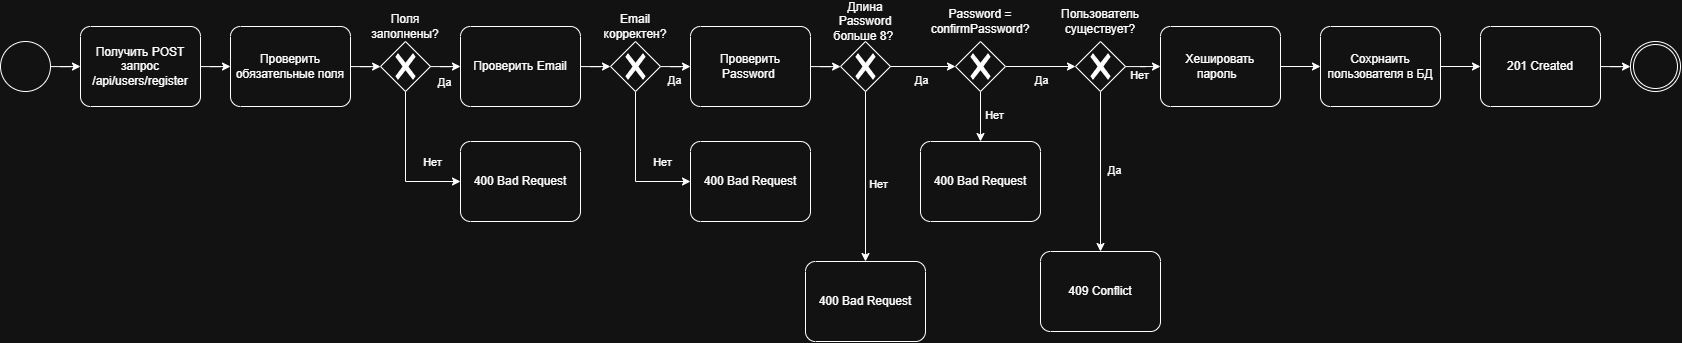

The diagram above was exported from draw.io. Its source (the exported page's mxGraphModel, read from the mxfile embedded in the PNG):
<mxGraphModel dx="1775" dy="1024" grid="1" gridSize="10" guides="1" tooltips="1" connect="1" arrows="1" fold="1" page="1" pageScale="1" pageWidth="827" pageHeight="1169" math="0" shadow="0">
  <root>
    <mxCell id="0" />
    <mxCell id="1" parent="0" />
    <mxCell id="SSsrNVN7jn43z9J1XI3s-1" parent="1" style="points=[[0.145,0.145,0],[0.5,0,0],[0.855,0.145,0],[1,0.5,0],[0.855,0.855,0],[0.5,1,0],[0.145,0.855,0],[0,0.5,0]];shape=mxgraph.bpmn.event;html=1;verticalLabelPosition=bottom;labelBackgroundColor=#ffffff;verticalAlign=top;align=center;perimeter=ellipsePerimeter;outlineConnect=0;aspect=fixed;outline=standard;symbol=general;" value="" vertex="1">
      <mxGeometry height="50" width="50" x="110" y="350" as="geometry" />
    </mxCell>
    <mxCell id="SSsrNVN7jn43z9J1XI3s-2" parent="1" style="points=[[0.145,0.145,0],[0.5,0,0],[0.855,0.145,0],[1,0.5,0],[0.855,0.855,0],[0.5,1,0],[0.145,0.855,0],[0,0.5,0]];shape=mxgraph.bpmn.event;html=1;verticalLabelPosition=bottom;labelBackgroundColor=#ffffff;verticalAlign=top;align=center;perimeter=ellipsePerimeter;outlineConnect=0;aspect=fixed;outline=throwing;symbol=general;" value="" vertex="1">
      <mxGeometry height="50" width="50" x="1740" y="350" as="geometry" />
    </mxCell>
    <mxCell id="SSsrNVN7jn43z9J1XI3s-3" parent="1" style="points=[[0.25,0,0],[0.5,0,0],[0.75,0,0],[1,0.25,0],[1,0.5,0],[1,0.75,0],[0.75,1,0],[0.5,1,0],[0.25,1,0],[0,0.75,0],[0,0.5,0],[0,0.25,0]];shape=mxgraph.bpmn.task2;whiteSpace=wrap;rectStyle=rounded;size=10;html=1;container=1;expand=0;collapsible=0;taskMarker=abstract;" value="Получить POST запрос /api/users/register" vertex="1">
      <mxGeometry height="80" width="120" x="190" y="335" as="geometry" />
    </mxCell>
    <mxCell id="SSsrNVN7jn43z9J1XI3s-10" edge="1" parent="1" source="SSsrNVN7jn43z9J1XI3s-4" style="edgeStyle=orthogonalEdgeStyle;rounded=0;orthogonalLoop=1;jettySize=auto;html=1;" target="SSsrNVN7jn43z9J1XI3s-6">
      <mxGeometry relative="1" as="geometry" />
    </mxCell>
    <mxCell id="SSsrNVN7jn43z9J1XI3s-4" parent="1" style="points=[[0.25,0,0],[0.5,0,0],[0.75,0,0],[1,0.25,0],[1,0.5,0],[1,0.75,0],[0.75,1,0],[0.5,1,0],[0.25,1,0],[0,0.75,0],[0,0.5,0],[0,0.25,0]];shape=mxgraph.bpmn.task2;whiteSpace=wrap;rectStyle=rounded;size=10;html=1;container=1;expand=0;collapsible=0;taskMarker=abstract;" value="Проверить обязательные поля" vertex="1">
      <mxGeometry height="80" width="120" x="340" y="335" as="geometry" />
    </mxCell>
    <mxCell id="SSsrNVN7jn43z9J1XI3s-6" parent="1" style="points=[[0.25,0.25,0],[0.5,0,0],[0.75,0.25,0],[1,0.5,0],[0.75,0.75,0],[0.5,1,0],[0.25,0.75,0],[0,0.5,0]];shape=mxgraph.bpmn.gateway2;html=1;verticalLabelPosition=bottom;labelBackgroundColor=#ffffff;verticalAlign=top;align=center;perimeter=rhombusPerimeter;outlineConnect=0;outline=none;symbol=none;gwType=exclusive;" value="" vertex="1">
      <mxGeometry height="50" width="50" x="490" y="350" as="geometry" />
    </mxCell>
    <mxCell id="SSsrNVN7jn43z9J1XI3s-7" parent="1" style="text;html=1;whiteSpace=wrap;strokeColor=none;fillColor=none;align=center;verticalAlign=middle;rounded=0;" value="Поля заполнены?" vertex="1">
      <mxGeometry height="30" width="60" x="485" y="320" as="geometry" />
    </mxCell>
    <mxCell id="SSsrNVN7jn43z9J1XI3s-8" edge="1" parent="1" source="SSsrNVN7jn43z9J1XI3s-1" style="edgeStyle=orthogonalEdgeStyle;rounded=0;orthogonalLoop=1;jettySize=auto;html=1;entryX=0;entryY=0.5;entryDx=0;entryDy=0;entryPerimeter=0;" target="SSsrNVN7jn43z9J1XI3s-3">
      <mxGeometry relative="1" as="geometry" />
    </mxCell>
    <mxCell id="SSsrNVN7jn43z9J1XI3s-9" edge="1" parent="1" source="SSsrNVN7jn43z9J1XI3s-3" style="edgeStyle=orthogonalEdgeStyle;rounded=0;orthogonalLoop=1;jettySize=auto;html=1;entryX=0;entryY=0.5;entryDx=0;entryDy=0;entryPerimeter=0;" target="SSsrNVN7jn43z9J1XI3s-4">
      <mxGeometry relative="1" as="geometry" />
    </mxCell>
    <mxCell id="SSsrNVN7jn43z9J1XI3s-11" parent="1" style="points=[[0.25,0,0],[0.5,0,0],[0.75,0,0],[1,0.25,0],[1,0.5,0],[1,0.75,0],[0.75,1,0],[0.5,1,0],[0.25,1,0],[0,0.75,0],[0,0.5,0],[0,0.25,0]];shape=mxgraph.bpmn.task2;whiteSpace=wrap;rectStyle=rounded;size=10;html=1;container=1;expand=0;collapsible=0;taskMarker=abstract;" value="Проверить Email" vertex="1">
      <mxGeometry height="80" width="120" x="570" y="335" as="geometry" />
    </mxCell>
    <mxCell id="SSsrNVN7jn43z9J1XI3s-12" edge="1" parent="1" source="SSsrNVN7jn43z9J1XI3s-6" style="edgeStyle=orthogonalEdgeStyle;rounded=0;orthogonalLoop=1;jettySize=auto;html=1;entryX=0;entryY=0.5;entryDx=0;entryDy=0;entryPerimeter=0;" target="SSsrNVN7jn43z9J1XI3s-11">
      <mxGeometry relative="1" as="geometry" />
    </mxCell>
    <mxCell id="SSsrNVN7jn43z9J1XI3s-13" connectable="0" parent="SSsrNVN7jn43z9J1XI3s-12" style="edgeLabel;html=1;align=center;verticalAlign=middle;resizable=0;points=[];" value="Да" vertex="1">
      <mxGeometry relative="1" x="0.1018" y="1" as="geometry">
        <mxPoint y="14" as="offset" />
      </mxGeometry>
    </mxCell>
    <mxCell id="SSsrNVN7jn43z9J1XI3s-14" parent="1" style="points=[[0.25,0,0],[0.5,0,0],[0.75,0,0],[1,0.25,0],[1,0.5,0],[1,0.75,0],[0.75,1,0],[0.5,1,0],[0.25,1,0],[0,0.75,0],[0,0.5,0],[0,0.25,0]];shape=mxgraph.bpmn.task2;whiteSpace=wrap;rectStyle=rounded;size=10;html=1;container=1;expand=0;collapsible=0;taskMarker=abstract;" value="400 Bad Request" vertex="1">
      <mxGeometry height="80" width="120" x="570" y="450" as="geometry" />
    </mxCell>
    <mxCell id="SSsrNVN7jn43z9J1XI3s-15" edge="1" parent="1" source="SSsrNVN7jn43z9J1XI3s-6" style="edgeStyle=orthogonalEdgeStyle;rounded=0;orthogonalLoop=1;jettySize=auto;html=1;entryX=0;entryY=0.5;entryDx=0;entryDy=0;entryPerimeter=0;" target="SSsrNVN7jn43z9J1XI3s-14">
      <mxGeometry relative="1" as="geometry">
        <Array as="points">
          <mxPoint x="515" y="490" />
        </Array>
      </mxGeometry>
    </mxCell>
    <mxCell id="SSsrNVN7jn43z9J1XI3s-16" connectable="0" parent="SSsrNVN7jn43z9J1XI3s-15" style="edgeLabel;html=1;align=center;verticalAlign=middle;resizable=0;points=[];" value="Нет" vertex="1">
      <mxGeometry relative="1" x="0.3679" y="-4" as="geometry">
        <mxPoint x="16" y="-24" as="offset" />
      </mxGeometry>
    </mxCell>
    <mxCell id="SSsrNVN7jn43z9J1XI3s-27" edge="1" parent="1" source="SSsrNVN7jn43z9J1XI3s-20" style="edgeStyle=orthogonalEdgeStyle;rounded=0;orthogonalLoop=1;jettySize=auto;html=1;" target="SSsrNVN7jn43z9J1XI3s-22">
      <mxGeometry relative="1" as="geometry" />
    </mxCell>
    <mxCell id="SSsrNVN7jn43z9J1XI3s-20" parent="1" style="points=[[0.25,0.25,0],[0.5,0,0],[0.75,0.25,0],[1,0.5,0],[0.75,0.75,0],[0.5,1,0],[0.25,0.75,0],[0,0.5,0]];shape=mxgraph.bpmn.gateway2;html=1;verticalLabelPosition=bottom;labelBackgroundColor=#ffffff;verticalAlign=top;align=center;perimeter=rhombusPerimeter;outlineConnect=0;outline=none;symbol=none;gwType=exclusive;" value="" vertex="1">
      <mxGeometry height="50" width="50" x="720" y="350" as="geometry" />
    </mxCell>
    <mxCell id="SSsrNVN7jn43z9J1XI3s-21" parent="1" style="text;html=1;whiteSpace=wrap;strokeColor=none;fillColor=none;align=center;verticalAlign=middle;rounded=0;" value="Email корректен?" vertex="1">
      <mxGeometry height="30" width="60" x="715" y="320" as="geometry" />
    </mxCell>
    <mxCell id="SSsrNVN7jn43z9J1XI3s-32" edge="1" parent="1" source="SSsrNVN7jn43z9J1XI3s-22" style="edgeStyle=orthogonalEdgeStyle;rounded=0;orthogonalLoop=1;jettySize=auto;html=1;" target="SSsrNVN7jn43z9J1XI3s-29">
      <mxGeometry relative="1" as="geometry" />
    </mxCell>
    <mxCell id="SSsrNVN7jn43z9J1XI3s-22" parent="1" style="points=[[0.25,0,0],[0.5,0,0],[0.75,0,0],[1,0.25,0],[1,0.5,0],[1,0.75,0],[0.75,1,0],[0.5,1,0],[0.25,1,0],[0,0.75,0],[0,0.5,0],[0,0.25,0]];shape=mxgraph.bpmn.task2;whiteSpace=wrap;rectStyle=rounded;size=10;html=1;container=1;expand=0;collapsible=0;taskMarker=abstract;" value="Проверить Password&amp;nbsp;" vertex="1">
      <mxGeometry height="80" width="120" x="800" y="335" as="geometry" />
    </mxCell>
    <mxCell id="SSsrNVN7jn43z9J1XI3s-23" parent="1" style="points=[[0.25,0,0],[0.5,0,0],[0.75,0,0],[1,0.25,0],[1,0.5,0],[1,0.75,0],[0.75,1,0],[0.5,1,0],[0.25,1,0],[0,0.75,0],[0,0.5,0],[0,0.25,0]];shape=mxgraph.bpmn.task2;whiteSpace=wrap;rectStyle=rounded;size=10;html=1;container=1;expand=0;collapsible=0;taskMarker=abstract;" value="400 Bad Request" vertex="1">
      <mxGeometry height="80" width="120" x="800" y="450" as="geometry" />
    </mxCell>
    <mxCell id="SSsrNVN7jn43z9J1XI3s-24" edge="1" parent="1" style="edgeStyle=orthogonalEdgeStyle;rounded=0;orthogonalLoop=1;jettySize=auto;html=1;entryX=0;entryY=0.5;entryDx=0;entryDy=0;entryPerimeter=0;">
      <mxGeometry relative="1" as="geometry">
        <Array as="points">
          <mxPoint x="745" y="490" />
        </Array>
        <mxPoint x="745" y="400" as="sourcePoint" />
        <mxPoint x="800" y="490" as="targetPoint" />
      </mxGeometry>
    </mxCell>
    <mxCell id="SSsrNVN7jn43z9J1XI3s-25" connectable="0" parent="SSsrNVN7jn43z9J1XI3s-24" style="edgeLabel;html=1;align=center;verticalAlign=middle;resizable=0;points=[];" value="Нет" vertex="1">
      <mxGeometry relative="1" x="0.3679" y="-4" as="geometry">
        <mxPoint x="16" y="-24" as="offset" />
      </mxGeometry>
    </mxCell>
    <mxCell id="SSsrNVN7jn43z9J1XI3s-26" edge="1" parent="1" source="SSsrNVN7jn43z9J1XI3s-11" style="edgeStyle=orthogonalEdgeStyle;rounded=0;orthogonalLoop=1;jettySize=auto;html=1;entryX=0;entryY=0.5;entryDx=0;entryDy=0;entryPerimeter=0;" target="SSsrNVN7jn43z9J1XI3s-20">
      <mxGeometry relative="1" as="geometry" />
    </mxCell>
    <mxCell id="SSsrNVN7jn43z9J1XI3s-28" connectable="0" parent="1" style="edgeLabel;html=1;align=center;verticalAlign=middle;resizable=0;points=[];" value="Да" vertex="1">
      <mxGeometry x="580" y="350" as="geometry">
        <mxPoint x="203" y="38" as="offset" />
      </mxGeometry>
    </mxCell>
    <mxCell id="SSsrNVN7jn43z9J1XI3s-29" parent="1" style="points=[[0.25,0.25,0],[0.5,0,0],[0.75,0.25,0],[1,0.5,0],[0.75,0.75,0],[0.5,1,0],[0.25,0.75,0],[0,0.5,0]];shape=mxgraph.bpmn.gateway2;html=1;verticalLabelPosition=bottom;labelBackgroundColor=#ffffff;verticalAlign=top;align=center;perimeter=rhombusPerimeter;outlineConnect=0;outline=none;symbol=none;gwType=exclusive;" value="" vertex="1">
      <mxGeometry height="50" width="50" x="950" y="350" as="geometry" />
    </mxCell>
    <mxCell id="SSsrNVN7jn43z9J1XI3s-31" parent="1" style="points=[[0.25,0,0],[0.5,0,0],[0.75,0,0],[1,0.25,0],[1,0.5,0],[1,0.75,0],[0.75,1,0],[0.5,1,0],[0.25,1,0],[0,0.75,0],[0,0.5,0],[0,0.25,0]];shape=mxgraph.bpmn.task2;whiteSpace=wrap;rectStyle=rounded;size=10;html=1;container=1;expand=0;collapsible=0;taskMarker=abstract;" value="400 Bad Request" vertex="1">
      <mxGeometry height="80" width="120" x="1030" y="450" as="geometry" />
    </mxCell>
    <mxCell id="SSsrNVN7jn43z9J1XI3s-33" edge="1" parent="1" source="SSsrNVN7jn43z9J1XI3s-29" style="edgeStyle=orthogonalEdgeStyle;rounded=0;orthogonalLoop=1;jettySize=auto;html=1;" target="SSsrNVN7jn43z9J1XI3s-39">
      <mxGeometry relative="1" as="geometry">
        <mxPoint x="1030" y="375" as="targetPoint" />
      </mxGeometry>
    </mxCell>
    <mxCell id="SSsrNVN7jn43z9J1XI3s-34" edge="1" parent="1" style="edgeStyle=orthogonalEdgeStyle;rounded=0;orthogonalLoop=1;jettySize=auto;html=1;" target="SSsrNVN7jn43z9J1XI3s-42">
      <mxGeometry relative="1" as="geometry">
        <Array as="points" />
        <mxPoint x="975" y="400" as="sourcePoint" />
        <mxPoint x="1030" y="490" as="targetPoint" />
      </mxGeometry>
    </mxCell>
    <mxCell id="SSsrNVN7jn43z9J1XI3s-35" connectable="0" parent="SSsrNVN7jn43z9J1XI3s-34" style="edgeLabel;html=1;align=center;verticalAlign=middle;resizable=0;points=[];" value="Нет" vertex="1">
      <mxGeometry relative="1" x="0.3679" y="-4" as="geometry">
        <mxPoint x="16" y="-24" as="offset" />
      </mxGeometry>
    </mxCell>
    <mxCell id="SSsrNVN7jn43z9J1XI3s-37" connectable="0" parent="1" style="edgeLabel;html=1;align=center;verticalAlign=middle;resizable=0;points=[];" value="Да" vertex="1">
      <mxGeometry x="827" y="350" as="geometry">
        <mxPoint x="203" y="38" as="offset" />
      </mxGeometry>
    </mxCell>
    <mxCell id="SSsrNVN7jn43z9J1XI3s-38" parent="1" style="text;html=1;whiteSpace=wrap;strokeColor=none;fillColor=none;align=center;verticalAlign=middle;rounded=0;" value="Длина Password больше 8?&amp;nbsp;" vertex="1">
      <mxGeometry height="40" width="80" x="935" y="310" as="geometry" />
    </mxCell>
    <mxCell id="SSsrNVN7jn43z9J1XI3s-48" edge="1" parent="1" source="SSsrNVN7jn43z9J1XI3s-39" style="edgeStyle=orthogonalEdgeStyle;rounded=0;orthogonalLoop=1;jettySize=auto;html=1;" target="SSsrNVN7jn43z9J1XI3s-47">
      <mxGeometry relative="1" as="geometry" />
    </mxCell>
    <mxCell id="SSsrNVN7jn43z9J1XI3s-39" parent="1" style="points=[[0.25,0.25,0],[0.5,0,0],[0.75,0.25,0],[1,0.5,0],[0.75,0.75,0],[0.5,1,0],[0.25,0.75,0],[0,0.5,0]];shape=mxgraph.bpmn.gateway2;html=1;verticalLabelPosition=bottom;labelBackgroundColor=#ffffff;verticalAlign=top;align=center;perimeter=rhombusPerimeter;outlineConnect=0;outline=none;symbol=none;gwType=exclusive;" value="" vertex="1">
      <mxGeometry height="50" width="50" x="1065" y="350" as="geometry" />
    </mxCell>
    <mxCell id="SSsrNVN7jn43z9J1XI3s-40" parent="1" style="text;html=1;whiteSpace=wrap;strokeColor=none;fillColor=none;align=center;verticalAlign=middle;rounded=0;" value="Password = confirmPassword?" vertex="1">
      <mxGeometry height="30" width="60" x="1060" y="315" as="geometry" />
    </mxCell>
    <mxCell id="SSsrNVN7jn43z9J1XI3s-42" parent="1" style="points=[[0.25,0,0],[0.5,0,0],[0.75,0,0],[1,0.25,0],[1,0.5,0],[1,0.75,0],[0.75,1,0],[0.5,1,0],[0.25,1,0],[0,0.75,0],[0,0.5,0],[0,0.25,0]];shape=mxgraph.bpmn.task2;whiteSpace=wrap;rectStyle=rounded;size=10;html=1;container=1;expand=0;collapsible=0;taskMarker=abstract;" value="400 Bad Request" vertex="1">
      <mxGeometry height="80" width="120" x="915" y="570" as="geometry" />
    </mxCell>
    <mxCell id="SSsrNVN7jn43z9J1XI3s-43" edge="1" parent="1" source="SSsrNVN7jn43z9J1XI3s-39" style="edgeStyle=orthogonalEdgeStyle;rounded=0;orthogonalLoop=1;jettySize=auto;html=1;exitX=0.5;exitY=1;exitDx=0;exitDy=0;exitPerimeter=0;entryX=0.5;entryY=0;entryDx=0;entryDy=0;entryPerimeter=0;" target="SSsrNVN7jn43z9J1XI3s-31">
      <mxGeometry relative="1" as="geometry" />
    </mxCell>
    <mxCell id="SSsrNVN7jn43z9J1XI3s-44" connectable="0" parent="1" style="edgeLabel;html=1;align=center;verticalAlign=middle;resizable=0;points=[];" value="Нет" vertex="1">
      <mxGeometry x="1090" y="390" as="geometry">
        <mxPoint x="13" y="33" as="offset" />
      </mxGeometry>
    </mxCell>
    <mxCell id="SSsrNVN7jn43z9J1XI3s-45" parent="1" style="points=[[0.25,0,0],[0.5,0,0],[0.75,0,0],[1,0.25,0],[1,0.5,0],[1,0.75,0],[0.75,1,0],[0.5,1,0],[0.25,1,0],[0,0.75,0],[0,0.5,0],[0,0.25,0]];shape=mxgraph.bpmn.task2;whiteSpace=wrap;rectStyle=rounded;size=10;html=1;container=1;expand=0;collapsible=0;taskMarker=abstract;" value="409 Conflict" vertex="1">
      <mxGeometry height="80" width="120" x="1150" y="560" as="geometry" />
    </mxCell>
    <mxCell id="SSsrNVN7jn43z9J1XI3s-50" edge="1" parent="1" source="SSsrNVN7jn43z9J1XI3s-47" style="edgeStyle=orthogonalEdgeStyle;rounded=0;orthogonalLoop=1;jettySize=auto;html=1;" target="SSsrNVN7jn43z9J1XI3s-45">
      <mxGeometry relative="1" as="geometry" />
    </mxCell>
    <mxCell id="SSsrNVN7jn43z9J1XI3s-47" parent="1" style="points=[[0.25,0.25,0],[0.5,0,0],[0.75,0.25,0],[1,0.5,0],[0.75,0.75,0],[0.5,1,0],[0.25,0.75,0],[0,0.5,0]];shape=mxgraph.bpmn.gateway2;html=1;verticalLabelPosition=bottom;labelBackgroundColor=#ffffff;verticalAlign=top;align=center;perimeter=rhombusPerimeter;outlineConnect=0;outline=none;symbol=none;gwType=exclusive;" value="" vertex="1">
      <mxGeometry height="50" width="50" x="1185" y="350" as="geometry" />
    </mxCell>
    <mxCell id="SSsrNVN7jn43z9J1XI3s-49" connectable="0" parent="1" style="edgeLabel;html=1;align=center;verticalAlign=middle;resizable=0;points=[];" value="Да" vertex="1">
      <mxGeometry x="947" y="350" as="geometry">
        <mxPoint x="203" y="38" as="offset" />
      </mxGeometry>
    </mxCell>
    <mxCell id="SSsrNVN7jn43z9J1XI3s-52" parent="1" style="text;html=1;whiteSpace=wrap;strokeColor=none;fillColor=none;align=center;verticalAlign=middle;rounded=0;" value="Пользователь существует?" vertex="1">
      <mxGeometry height="30" width="60" x="1180" y="315" as="geometry" />
    </mxCell>
    <mxCell id="SSsrNVN7jn43z9J1XI3s-53" connectable="0" parent="1" style="edgeLabel;html=1;align=center;verticalAlign=middle;resizable=0;points=[];" value="Да" vertex="1">
      <mxGeometry x="1020" y="440" as="geometry">
        <mxPoint x="203" y="38" as="offset" />
      </mxGeometry>
    </mxCell>
    <mxCell id="SSsrNVN7jn43z9J1XI3s-54" parent="1" style="points=[[0.25,0,0],[0.5,0,0],[0.75,0,0],[1,0.25,0],[1,0.5,0],[1,0.75,0],[0.75,1,0],[0.5,1,0],[0.25,1,0],[0,0.75,0],[0,0.5,0],[0,0.25,0]];shape=mxgraph.bpmn.task2;whiteSpace=wrap;rectStyle=rounded;size=10;html=1;container=1;expand=0;collapsible=0;taskMarker=abstract;" value="Хешировать пароль&amp;nbsp;&amp;nbsp;" vertex="1">
      <mxGeometry height="80" width="120" x="1270" y="335" as="geometry" />
    </mxCell>
    <mxCell id="SSsrNVN7jn43z9J1XI3s-55" edge="1" parent="1" source="SSsrNVN7jn43z9J1XI3s-47" style="edgeStyle=orthogonalEdgeStyle;rounded=0;orthogonalLoop=1;jettySize=auto;html=1;entryX=0;entryY=0.5;entryDx=0;entryDy=0;entryPerimeter=0;" target="SSsrNVN7jn43z9J1XI3s-54">
      <mxGeometry relative="1" as="geometry" />
    </mxCell>
    <mxCell id="SSsrNVN7jn43z9J1XI3s-56" connectable="0" parent="1" style="edgeLabel;html=1;align=center;verticalAlign=middle;resizable=0;points=[];" value="Нет" vertex="1">
      <mxGeometry x="1235" y="350" as="geometry">
        <mxPoint x="13" y="33" as="offset" />
      </mxGeometry>
    </mxCell>
    <mxCell id="SSsrNVN7jn43z9J1XI3s-60" edge="1" parent="1" source="SSsrNVN7jn43z9J1XI3s-57" style="edgeStyle=orthogonalEdgeStyle;rounded=0;orthogonalLoop=1;jettySize=auto;html=1;" target="SSsrNVN7jn43z9J1XI3s-59">
      <mxGeometry relative="1" as="geometry" />
    </mxCell>
    <mxCell id="SSsrNVN7jn43z9J1XI3s-57" parent="1" style="points=[[0.25,0,0],[0.5,0,0],[0.75,0,0],[1,0.25,0],[1,0.5,0],[1,0.75,0],[0.75,1,0],[0.5,1,0],[0.25,1,0],[0,0.75,0],[0,0.5,0],[0,0.25,0]];shape=mxgraph.bpmn.task2;whiteSpace=wrap;rectStyle=rounded;size=10;html=1;container=1;expand=0;collapsible=0;taskMarker=abstract;" value="Сохрнаить пользователя в БД" vertex="1">
      <mxGeometry height="80" width="120" x="1430" y="335" as="geometry" />
    </mxCell>
    <mxCell id="SSsrNVN7jn43z9J1XI3s-58" edge="1" parent="1" source="SSsrNVN7jn43z9J1XI3s-54" style="edgeStyle=orthogonalEdgeStyle;rounded=0;orthogonalLoop=1;jettySize=auto;html=1;entryX=0;entryY=0.5;entryDx=0;entryDy=0;entryPerimeter=0;" target="SSsrNVN7jn43z9J1XI3s-57">
      <mxGeometry relative="1" as="geometry" />
    </mxCell>
    <mxCell id="SSsrNVN7jn43z9J1XI3s-62" edge="1" parent="1" source="SSsrNVN7jn43z9J1XI3s-59" style="edgeStyle=orthogonalEdgeStyle;rounded=0;orthogonalLoop=1;jettySize=auto;html=1;" target="SSsrNVN7jn43z9J1XI3s-2">
      <mxGeometry relative="1" as="geometry" />
    </mxCell>
    <mxCell id="SSsrNVN7jn43z9J1XI3s-59" parent="1" style="points=[[0.25,0,0],[0.5,0,0],[0.75,0,0],[1,0.25,0],[1,0.5,0],[1,0.75,0],[0.75,1,0],[0.5,1,0],[0.25,1,0],[0,0.75,0],[0,0.5,0],[0,0.25,0]];shape=mxgraph.bpmn.task2;whiteSpace=wrap;rectStyle=rounded;size=10;html=1;container=1;expand=0;collapsible=0;taskMarker=abstract;" value="201 Created" vertex="1">
      <mxGeometry height="80" width="120" x="1590" y="335" as="geometry" />
    </mxCell>
  </root>
</mxGraphModel>